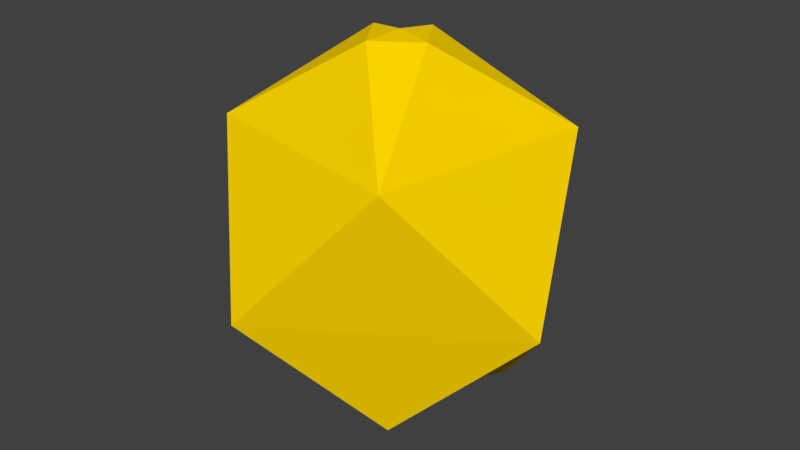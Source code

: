 # Source: Gold.blend  (saved by Blender 2.78.0; exported with 4.5.12 LTS)
import bpy
from mathutils import Matrix  # noqa: F401  (used for matrix-valued properties, if any)

bpy.ops.wm.read_factory_settings(use_empty=True)
scene = bpy.context.scene
scene.name = 'Scene'

# ---- collections
col_collection_1 = bpy.data.collections.new('Collection 1'); scene.collection.children.link(col_collection_1)

# ---- materials (node trees are filled in below, after node groups)
mat_material_002 = bpy.data.materials.new('Material.002')
mat_material_002.alpha_threshold = 0.0
mat_material_002.use_transparent_shadow = False
mat_material_002.diffuse_color = (1.0, 0.6795, 0.0, 1.0)
mat_material_002.specular_color = (1.0, 0.7131, 0.07389)
mat_material_002.roughness = 0.5

# ---- material node trees

# ---- world
world_world = bpy.data.worlds.new('World'); scene.world = world_world
world_world.color = (0.05088, 0.05088, 0.05088)
world_world.use_sun_shadow = False
world_world.sun_shadow_jitter_overblur = 0.0
world_world.cycles.sampling_method = 'MANUAL'

# ---- meshes
me_sphere = bpy.data.meshes.new('Sphere')
me_sphere.from_pydata([(0.03806, 0.1913, 0.9808), (0.1913, 0.9619, -0.1951), (0.6913, 0.4619, 0.5556), (0.4619, 0.3087, -0.8315), (0.0, -3.258e-07, -1.0), (0.1913, -0.03806, 0.9808), (0.9619, -0.1913, -0.1951), (0.4619, -0.6913, 0.5556), (0.3087, -0.4619, -0.8315), (-0.03806, -0.1913, 0.9808), (-0.1913, -0.9619, -0.1951), (-1.81e-07, -5.968e-07, 1.0), (-0.6913, -0.4619, 0.5556), (-0.4619, -0.3087, -0.8315), (-0.1913, 0.03806, 0.9808), (-0.9619, 0.1913, -0.1951), (-0.4619, 0.6913, 0.5556), (-0.3087, 0.4619, -0.8315)], [], [(0, 11, 5, 2), (7, 9, 12, 10), (16, 0, 2, 1), (4, 17, 1, 3), (17, 15, 16, 1), (5, 11, 9, 7), (4, 13, 15, 17), (12, 14, 16, 15), (9, 11, 14, 12), (16, 14, 11, 0), (2, 5, 7, 6), (1, 2, 6, 3), (4, 8, 10, 13), (10, 12, 15, 13), (6, 7, 10, 8), (4, 3, 6, 8)])
me_sphere.materials.append(mat_material_002)
me_sphere.use_remesh_preserve_volume = False
me_sphere.use_remesh_preserve_attributes = False
me_sphere.use_mirror_vertex_groups = False
me_sphere.update()

# ---- objects
ob_sphere = bpy.data.objects.new('Sphere', me_sphere)

# ---- transforms, parenting, visibility, modifiers, constraints
ob_sphere.location = (-0.03684, -0.01235, 0.05161)
ob_sphere.scale = (0.5162, 0.5162, 0.5162)
ob_sphere.lineart.crease_threshold = 0.0

# ---- collection membership
col_collection_1.objects.link(ob_sphere)

# ---- scene / render settings (as saved in the file)
scene.frame_start = 1; scene.frame_end = 250; scene.frame_set(1)
scene.render.engine = 'BLENDER_EEVEE_NEXT'
scene.render.resolution_percentage = 50
scene.render.dither_intensity = 0.0
scene.cycles.use_denoising = False
scene.cycles.samples = 128
scene.cycles.sampling_pattern = 'TABULATED_SOBOL'
scene.cycles.light_sampling_threshold = 0.0
scene.cycles.use_adaptive_sampling = False
scene.cycles.use_light_tree = False
scene.cycles.blur_glossy = 0.0
scene.cycles.sample_clamp_indirect = 0.0
scene.view_settings.view_transform = 'Standard'
bpy.context.view_layer.update()

# ---- added for rendering (the .blend has no active camera and no usable light): camera, sun
cam_auto = bpy.data.cameras.new('AutoCamera')
cam_auto.lens = 50.0
cam_auto.sensor_width = 36.0
cam_auto.clip_end = 1000.0
ob_auto_camera = bpy.data.objects.new('AutoCamera', cam_auto)
scene.collection.objects.link(ob_auto_camera)
ob_auto_camera.location = (1.57582, -1.94754, 1.34174)
ob_auto_camera.rotation_euler = (1.09748, -7.21219e-08, 0.694738)
scene.camera = ob_auto_camera
light_auto_sun = bpy.data.lights.new('AutoSun', 'SUN')
light_auto_sun.energy = 3.0
light_auto_sun.angle = 0.0523599
ob_auto_sun = bpy.data.objects.new('AutoSun', light_auto_sun)
scene.collection.objects.link(ob_auto_sun)
ob_auto_sun.rotation_euler = (0.872665, 0.174533, 0.523599)
bpy.context.view_layer.update()
